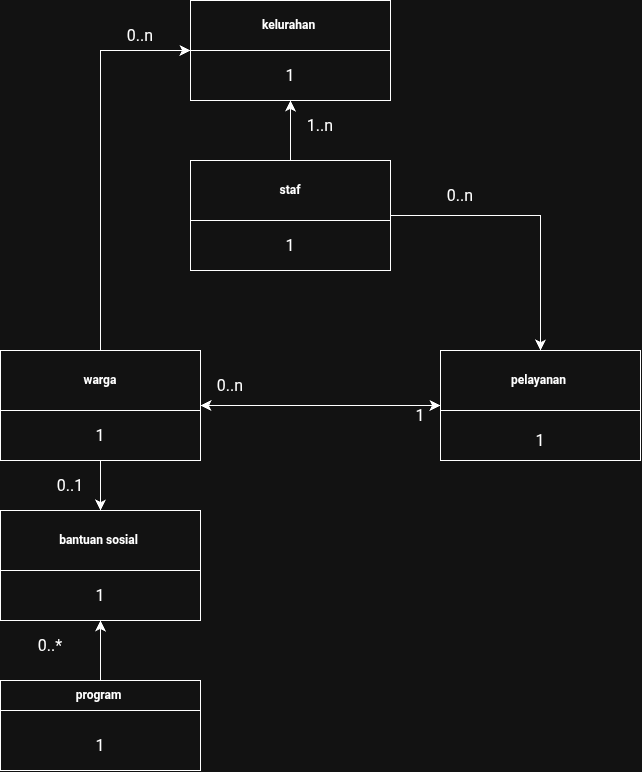

The diagram above was exported from draw.io. Its source (the exported page's mxGraphModel, read from the mxfile embedded in the PNG):
<mxGraphModel dx="926" dy="1749" grid="1" gridSize="10" guides="1" tooltips="1" connect="1" arrows="1" fold="1" page="1" pageScale="1" pageWidth="827" pageHeight="1169" math="0" shadow="0">
  <root>
    <mxCell id="0" />
    <mxCell id="1" parent="0" />
    <mxCell id="nMeicf-23SWQ84GKGMeJ-1" parent="1" style="swimlane;whiteSpace=wrap;html=1;startSize=50;" value="kelurahan&amp;nbsp;" vertex="1">
      <mxGeometry height="100" width="200" x="240" y="210" as="geometry" />
    </mxCell>
    <mxCell id="nMeicf-23SWQ84GKGMeJ-8" parent="nMeicf-23SWQ84GKGMeJ-1" style="text;html=1;whiteSpace=wrap;strokeColor=none;fillColor=none;align=center;verticalAlign=middle;rounded=0;fontSize=16;" value="1" vertex="1">
      <mxGeometry height="30" width="60" x="70" y="60" as="geometry" />
    </mxCell>
    <mxCell id="nMeicf-23SWQ84GKGMeJ-3" parent="1" style="swimlane;whiteSpace=wrap;html=1;startSize=60;" value="staf" vertex="1">
      <mxGeometry height="110" width="200" x="240" y="370" as="geometry" />
    </mxCell>
    <mxCell id="nMeicf-23SWQ84GKGMeJ-9" parent="nMeicf-23SWQ84GKGMeJ-3" style="text;html=1;whiteSpace=wrap;strokeColor=none;fillColor=none;align=center;verticalAlign=middle;rounded=0;fontSize=16;" value="1" vertex="1">
      <mxGeometry height="30" width="60" x="70" y="70" as="geometry" />
    </mxCell>
    <mxCell id="nMeicf-23SWQ84GKGMeJ-4" parent="1" style="swimlane;whiteSpace=wrap;html=1;startSize=60;" value="warga" vertex="1">
      <mxGeometry height="110" width="200" x="50" y="560" as="geometry" />
    </mxCell>
    <mxCell id="nMeicf-23SWQ84GKGMeJ-15" parent="nMeicf-23SWQ84GKGMeJ-4" style="text;html=1;whiteSpace=wrap;strokeColor=none;fillColor=none;align=center;verticalAlign=middle;rounded=0;fontSize=16;" value="1" vertex="1">
      <mxGeometry height="30" width="60" x="70" y="70" as="geometry" />
    </mxCell>
    <mxCell id="nMeicf-23SWQ84GKGMeJ-5" parent="1" style="swimlane;whiteSpace=wrap;html=1;startSize=60;" value="bantuan sosial&amp;nbsp;" vertex="1">
      <mxGeometry height="110" width="200" x="50" y="720" as="geometry" />
    </mxCell>
    <mxCell id="nMeicf-23SWQ84GKGMeJ-13" parent="nMeicf-23SWQ84GKGMeJ-5" style="text;html=1;whiteSpace=wrap;strokeColor=none;fillColor=none;align=center;verticalAlign=middle;rounded=0;fontSize=16;" value="1" vertex="1">
      <mxGeometry height="30" width="60" x="70" y="70" as="geometry" />
    </mxCell>
    <mxCell id="nMeicf-23SWQ84GKGMeJ-6" parent="1" style="swimlane;whiteSpace=wrap;html=1;startSize=30;" value="program&amp;nbsp;" vertex="1">
      <mxGeometry height="90" width="200" x="50" y="890" as="geometry" />
    </mxCell>
    <mxCell id="nMeicf-23SWQ84GKGMeJ-7" parent="1" style="swimlane;whiteSpace=wrap;html=1;startSize=60;" value="pelayanan&amp;nbsp;" vertex="1">
      <mxGeometry height="110" width="200" x="490" y="560" as="geometry" />
    </mxCell>
    <mxCell id="nMeicf-23SWQ84GKGMeJ-16" parent="nMeicf-23SWQ84GKGMeJ-7" style="text;html=1;whiteSpace=wrap;strokeColor=none;fillColor=none;align=center;verticalAlign=middle;rounded=0;fontSize=16;" value="1" vertex="1">
      <mxGeometry height="40" width="60" x="70" y="70" as="geometry" />
    </mxCell>
    <mxCell id="nMeicf-23SWQ84GKGMeJ-12" parent="1" style="text;html=1;whiteSpace=wrap;strokeColor=none;fillColor=none;align=center;verticalAlign=middle;rounded=0;fontSize=16;" value="1" vertex="1">
      <mxGeometry height="30" width="60" x="120" y="940" as="geometry" />
    </mxCell>
    <mxCell id="nMeicf-23SWQ84GKGMeJ-17" edge="1" parent="1" source="nMeicf-23SWQ84GKGMeJ-4" style="endArrow=classic;html=1;rounded=0;fontSize=12;startSize=8;endSize=8;curved=0;exitX=0.5;exitY=0;exitDx=0;exitDy=0;entryX=0;entryY=0.5;entryDx=0;entryDy=0;" target="nMeicf-23SWQ84GKGMeJ-1" value="">
      <mxGeometry height="50" relative="1" width="50" as="geometry">
        <Array as="points">
          <mxPoint x="150" y="260" />
        </Array>
        <mxPoint x="510" y="730" as="sourcePoint" />
        <mxPoint x="210" y="240" as="targetPoint" />
      </mxGeometry>
    </mxCell>
    <mxCell id="6ksy4AwukqKxsxsZhQCz-1" edge="1" parent="1" source="nMeicf-23SWQ84GKGMeJ-3" style="endArrow=classic;html=1;rounded=0;fontSize=12;startSize=8;endSize=8;curved=1;exitX=0.5;exitY=0;exitDx=0;exitDy=0;entryX=0.5;entryY=1;entryDx=0;entryDy=0;" target="nMeicf-23SWQ84GKGMeJ-1" value="">
      <mxGeometry height="50" relative="1" width="50" as="geometry">
        <mxPoint x="560" y="790" as="sourcePoint" />
        <mxPoint x="610" y="740" as="targetPoint" />
      </mxGeometry>
    </mxCell>
    <mxCell id="6ksy4AwukqKxsxsZhQCz-2" edge="1" parent="1" source="nMeicf-23SWQ84GKGMeJ-4" style="endArrow=classic;startArrow=classic;html=1;rounded=0;fontSize=12;startSize=8;endSize=8;curved=1;exitX=1;exitY=0.5;exitDx=0;exitDy=0;entryX=0;entryY=0.5;entryDx=0;entryDy=0;" target="nMeicf-23SWQ84GKGMeJ-7" value="">
      <mxGeometry height="50" relative="1" width="50" as="geometry">
        <mxPoint x="340" y="610" as="sourcePoint" />
        <mxPoint x="560" y="740" as="targetPoint" />
      </mxGeometry>
    </mxCell>
    <mxCell id="6ksy4AwukqKxsxsZhQCz-3" edge="1" parent="1" source="nMeicf-23SWQ84GKGMeJ-4" style="endArrow=classic;html=1;rounded=0;fontSize=12;startSize=8;endSize=8;curved=1;exitX=0.5;exitY=1;exitDx=0;exitDy=0;entryX=0.5;entryY=0;entryDx=0;entryDy=0;" target="nMeicf-23SWQ84GKGMeJ-5" value="">
      <mxGeometry height="50" relative="1" width="50" as="geometry">
        <mxPoint x="510" y="790" as="sourcePoint" />
        <mxPoint x="560" y="740" as="targetPoint" />
      </mxGeometry>
    </mxCell>
    <mxCell id="6ksy4AwukqKxsxsZhQCz-5" edge="1" parent="1" source="nMeicf-23SWQ84GKGMeJ-6" style="endArrow=classic;html=1;rounded=0;fontSize=12;startSize=8;endSize=8;curved=1;exitX=0.5;exitY=0;exitDx=0;exitDy=0;entryX=0.5;entryY=1;entryDx=0;entryDy=0;" target="nMeicf-23SWQ84GKGMeJ-5" value="">
      <mxGeometry height="50" relative="1" width="50" as="geometry">
        <mxPoint x="510" y="790" as="sourcePoint" />
        <mxPoint x="560" y="740" as="targetPoint" />
      </mxGeometry>
    </mxCell>
    <mxCell id="6ksy4AwukqKxsxsZhQCz-6" edge="1" parent="1" source="nMeicf-23SWQ84GKGMeJ-3" style="endArrow=classic;html=1;rounded=0;fontSize=12;startSize=8;endSize=8;curved=0;entryX=0.5;entryY=0;entryDx=0;entryDy=0;exitX=1;exitY=0.5;exitDx=0;exitDy=0;" target="nMeicf-23SWQ84GKGMeJ-7" value="">
      <mxGeometry height="50" relative="1" width="50" as="geometry">
        <Array as="points">
          <mxPoint x="590" y="425" />
        </Array>
        <mxPoint x="470" y="410" as="sourcePoint" />
        <mxPoint x="470" y="420" as="targetPoint" />
      </mxGeometry>
    </mxCell>
    <mxCell id="6ksy4AwukqKxsxsZhQCz-7" parent="1" style="text;html=1;whiteSpace=wrap;strokeColor=none;fillColor=none;align=center;verticalAlign=middle;rounded=0;fontSize=16;" value="0..n" vertex="1">
      <mxGeometry height="30" width="60" x="160" y="230" as="geometry" />
    </mxCell>
    <mxCell id="6ksy4AwukqKxsxsZhQCz-9" parent="1" style="text;html=1;whiteSpace=wrap;strokeColor=none;fillColor=none;align=center;verticalAlign=middle;rounded=0;fontSize=16;" value="1..n" vertex="1">
      <mxGeometry height="30" width="60" x="340" y="320" as="geometry" />
    </mxCell>
    <mxCell id="6ksy4AwukqKxsxsZhQCz-10" parent="1" style="text;html=1;whiteSpace=wrap;strokeColor=none;fillColor=none;align=center;verticalAlign=middle;rounded=0;fontSize=16;" value="0..n" vertex="1">
      <mxGeometry height="30" width="60" x="480" y="390" as="geometry" />
    </mxCell>
    <mxCell id="6ksy4AwukqKxsxsZhQCz-12" parent="1" style="text;html=1;whiteSpace=wrap;strokeColor=none;fillColor=none;align=center;verticalAlign=middle;rounded=0;fontSize=16;" value="1" vertex="1">
      <mxGeometry height="30" width="60" x="440" y="610" as="geometry" />
    </mxCell>
    <mxCell id="6ksy4AwukqKxsxsZhQCz-13" parent="1" style="text;html=1;whiteSpace=wrap;strokeColor=none;fillColor=none;align=center;verticalAlign=middle;rounded=0;fontSize=16;" value="0..n" vertex="1">
      <mxGeometry height="30" width="60" x="250" y="580" as="geometry" />
    </mxCell>
    <mxCell id="6ksy4AwukqKxsxsZhQCz-14" parent="1" style="text;html=1;whiteSpace=wrap;strokeColor=none;fillColor=none;align=center;verticalAlign=middle;rounded=0;fontSize=16;" value="0..1" vertex="1">
      <mxGeometry height="30" width="60" x="90" y="680" as="geometry" />
    </mxCell>
    <mxCell id="6ksy4AwukqKxsxsZhQCz-16" parent="1" style="text;html=1;whiteSpace=wrap;strokeColor=none;fillColor=none;align=center;verticalAlign=middle;rounded=0;fontSize=16;" value="0..*" vertex="1">
      <mxGeometry height="30" width="60" x="70" y="840" as="geometry" />
    </mxCell>
  </root>
</mxGraphModel>